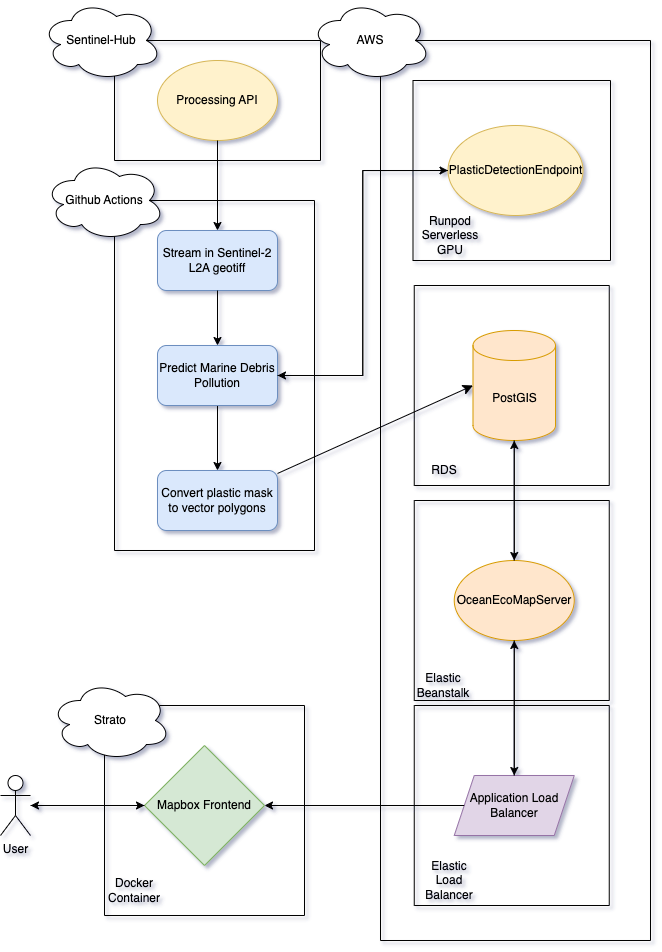

The diagram above was exported from draw.io. Its source (the exported page's mxGraphModel, read from the mxfile embedded in the PNG):
<mxGraphModel dx="637" dy="2187" grid="1" gridSize="10" guides="1" tooltips="1" connect="1" arrows="1" fold="1" page="1" pageScale="1" pageWidth="827" pageHeight="1169" math="0" shadow="0">
  <root>
    <mxCell id="0" />
    <mxCell id="1" parent="0" />
    <mxCell id="hkljpAEp37yJGGoFeRmg-7" value="" style="swimlane;startSize=0;" parent="1" vertex="1">
      <mxGeometry x="224" y="30" width="206" height="120" as="geometry" />
    </mxCell>
    <mxCell id="hkljpAEp37yJGGoFeRmg-8" value="Sentinel-Hub" style="ellipse;shape=cloud;whiteSpace=wrap;html=1;" parent="hkljpAEp37yJGGoFeRmg-7" vertex="1">
      <mxGeometry x="-73" y="-40" width="120" height="80" as="geometry" />
    </mxCell>
    <mxCell id="hkljpAEp37yJGGoFeRmg-33" value="Processing API" style="ellipse;whiteSpace=wrap;html=1;fillColor=#fff2cc;strokeColor=#d6b656;" parent="hkljpAEp37yJGGoFeRmg-7" vertex="1">
      <mxGeometry x="43" y="20" width="120" height="80" as="geometry" />
    </mxCell>
    <mxCell id="hkljpAEp37yJGGoFeRmg-19" value="" style="swimlane;startSize=0;" parent="1" vertex="1">
      <mxGeometry x="490" y="30" width="270" height="900" as="geometry" />
    </mxCell>
    <mxCell id="hkljpAEp37yJGGoFeRmg-20" value="AWS" style="ellipse;shape=cloud;whiteSpace=wrap;html=1;" parent="hkljpAEp37yJGGoFeRmg-19" vertex="1">
      <mxGeometry x="-70" y="-40" width="120" height="80" as="geometry" />
    </mxCell>
    <mxCell id="hkljpAEp37yJGGoFeRmg-39" value="" style="swimlane;startSize=0;" parent="hkljpAEp37yJGGoFeRmg-19" vertex="1">
      <mxGeometry x="32.5" y="40" width="197.5" height="180" as="geometry" />
    </mxCell>
    <mxCell id="hkljpAEp37yJGGoFeRmg-21" value="PlasticDetectionEndpoint" style="ellipse;whiteSpace=wrap;html=1;fillColor=#fff2cc;strokeColor=#d6b656;" parent="hkljpAEp37yJGGoFeRmg-39" vertex="1">
      <mxGeometry x="35" y="45" width="135" height="90" as="geometry" />
    </mxCell>
    <mxCell id="hkljpAEp37yJGGoFeRmg-42" value="Runpod Serverless GPU" style="text;html=1;strokeColor=none;fillColor=none;align=center;verticalAlign=middle;whiteSpace=wrap;rounded=0;" parent="hkljpAEp37yJGGoFeRmg-39" vertex="1">
      <mxGeometry x="7.5" y="140" width="60" height="30" as="geometry" />
    </mxCell>
    <mxCell id="hkljpAEp37yJGGoFeRmg-48" value="" style="swimlane;startSize=0;" parent="hkljpAEp37yJGGoFeRmg-19" vertex="1">
      <mxGeometry x="33.75" y="245" width="195" height="200" as="geometry" />
    </mxCell>
    <mxCell id="hkljpAEp37yJGGoFeRmg-49" value="RDS" style="text;html=1;strokeColor=none;fillColor=none;align=center;verticalAlign=middle;whiteSpace=wrap;rounded=0;" parent="hkljpAEp37yJGGoFeRmg-48" vertex="1">
      <mxGeometry y="170" width="60" height="30" as="geometry" />
    </mxCell>
    <mxCell id="hkljpAEp37yJGGoFeRmg-56" value="PostGIS" style="shape=cylinder3;whiteSpace=wrap;html=1;boundedLbl=1;backgroundOutline=1;size=15;fillColor=#ffe6cc;strokeColor=#d79b00;" parent="hkljpAEp37yJGGoFeRmg-48" vertex="1">
      <mxGeometry x="58.75" y="45" width="82.5" height="110" as="geometry" />
    </mxCell>
    <mxCell id="hkljpAEp37yJGGoFeRmg-61" value="" style="swimlane;startSize=0;" parent="hkljpAEp37yJGGoFeRmg-19" vertex="1">
      <mxGeometry x="33.75" y="460" width="195" height="200" as="geometry" />
    </mxCell>
    <mxCell id="hkljpAEp37yJGGoFeRmg-68" value="Elastic Beanstalk" style="text;html=1;strokeColor=none;fillColor=none;align=center;verticalAlign=middle;whiteSpace=wrap;rounded=0;" parent="hkljpAEp37yJGGoFeRmg-61" vertex="1">
      <mxGeometry x="-1.25" y="170" width="60" height="30" as="geometry" />
    </mxCell>
    <mxCell id="hkljpAEp37yJGGoFeRmg-59" value="OceanEcoMapServer" style="ellipse;whiteSpace=wrap;html=1;fillColor=#ffe6cc;strokeColor=#d79b00;" parent="hkljpAEp37yJGGoFeRmg-61" vertex="1">
      <mxGeometry x="40" y="60" width="120" height="80" as="geometry" />
    </mxCell>
    <mxCell id="r8u7uVhNVFFnuA-CY_X0-8" value="" style="swimlane;startSize=0;" parent="hkljpAEp37yJGGoFeRmg-19" vertex="1">
      <mxGeometry x="33.75" y="665" width="195" height="200" as="geometry" />
    </mxCell>
    <mxCell id="r8u7uVhNVFFnuA-CY_X0-27" value="Elastic Load Balancer" style="text;html=1;strokeColor=none;fillColor=none;align=center;verticalAlign=middle;whiteSpace=wrap;rounded=0;" parent="r8u7uVhNVFFnuA-CY_X0-8" vertex="1">
      <mxGeometry x="5" y="160" width="60" height="30" as="geometry" />
    </mxCell>
    <mxCell id="r8u7uVhNVFFnuA-CY_X0-5" value="Application Load Balancer" style="shape=parallelogram;perimeter=parallelogramPerimeter;whiteSpace=wrap;html=1;fixedSize=1;fillColor=#e1d5e7;strokeColor=#9673a6;" parent="r8u7uVhNVFFnuA-CY_X0-8" vertex="1">
      <mxGeometry x="40" y="70" width="120" height="60" as="geometry" />
    </mxCell>
    <mxCell id="hkljpAEp37yJGGoFeRmg-60" style="edgeStyle=orthogonalEdgeStyle;rounded=0;orthogonalLoop=1;jettySize=auto;html=1;" parent="hkljpAEp37yJGGoFeRmg-19" source="hkljpAEp37yJGGoFeRmg-56" target="hkljpAEp37yJGGoFeRmg-59" edge="1">
      <mxGeometry relative="1" as="geometry" />
    </mxCell>
    <mxCell id="hkljpAEp37yJGGoFeRmg-70" style="edgeStyle=orthogonalEdgeStyle;rounded=0;orthogonalLoop=1;jettySize=auto;html=1;entryX=0.5;entryY=1;entryDx=0;entryDy=0;entryPerimeter=0;" parent="hkljpAEp37yJGGoFeRmg-19" source="hkljpAEp37yJGGoFeRmg-59" target="hkljpAEp37yJGGoFeRmg-56" edge="1">
      <mxGeometry relative="1" as="geometry" />
    </mxCell>
    <mxCell id="hkljpAEp37yJGGoFeRmg-76" style="edgeStyle=orthogonalEdgeStyle;rounded=0;orthogonalLoop=1;jettySize=auto;html=1;entryX=0.5;entryY=1;entryDx=0;entryDy=0;" parent="hkljpAEp37yJGGoFeRmg-19" source="r8u7uVhNVFFnuA-CY_X0-5" target="hkljpAEp37yJGGoFeRmg-59" edge="1">
      <mxGeometry relative="1" as="geometry" />
    </mxCell>
    <mxCell id="r8u7uVhNVFFnuA-CY_X0-7" value="" style="edgeStyle=orthogonalEdgeStyle;rounded=0;orthogonalLoop=1;jettySize=auto;html=1;" parent="hkljpAEp37yJGGoFeRmg-19" source="hkljpAEp37yJGGoFeRmg-59" target="r8u7uVhNVFFnuA-CY_X0-5" edge="1">
      <mxGeometry relative="1" as="geometry">
        <mxPoint x="133.75" y="615" as="sourcePoint" />
        <mxPoint x="133.75" y="805" as="targetPoint" />
      </mxGeometry>
    </mxCell>
    <mxCell id="hkljpAEp37yJGGoFeRmg-28" value="" style="swimlane;startSize=0;" parent="1" vertex="1">
      <mxGeometry x="224" y="190" width="200" height="350" as="geometry" />
    </mxCell>
    <mxCell id="hkljpAEp37yJGGoFeRmg-29" value="Github Actions" style="ellipse;shape=cloud;whiteSpace=wrap;html=1;" parent="hkljpAEp37yJGGoFeRmg-28" vertex="1">
      <mxGeometry x="-70" y="-40" width="120" height="80" as="geometry" />
    </mxCell>
    <mxCell id="hkljpAEp37yJGGoFeRmg-1" value="Stream in Sentinel-2 L2A geotiff" style="rounded=1;whiteSpace=wrap;html=1;fillColor=#dae8fc;strokeColor=#6c8ebf;" parent="hkljpAEp37yJGGoFeRmg-28" vertex="1">
      <mxGeometry x="43" y="30" width="120" height="60" as="geometry" />
    </mxCell>
    <mxCell id="hkljpAEp37yJGGoFeRmg-71" style="edgeStyle=orthogonalEdgeStyle;rounded=0;orthogonalLoop=1;jettySize=auto;html=1;entryX=0.5;entryY=0;entryDx=0;entryDy=0;" parent="hkljpAEp37yJGGoFeRmg-28" source="hkljpAEp37yJGGoFeRmg-4" target="hkljpAEp37yJGGoFeRmg-6" edge="1">
      <mxGeometry relative="1" as="geometry" />
    </mxCell>
    <mxCell id="hkljpAEp37yJGGoFeRmg-4" value="Predict Marine Debris Pollution" style="rounded=1;whiteSpace=wrap;html=1;fillColor=#dae8fc;strokeColor=#6c8ebf;" parent="hkljpAEp37yJGGoFeRmg-28" vertex="1">
      <mxGeometry x="43" y="145" width="120" height="60" as="geometry" />
    </mxCell>
    <mxCell id="hkljpAEp37yJGGoFeRmg-10" value="" style="edgeStyle=orthogonalEdgeStyle;rounded=0;orthogonalLoop=1;jettySize=auto;html=1;" parent="hkljpAEp37yJGGoFeRmg-28" source="hkljpAEp37yJGGoFeRmg-1" target="hkljpAEp37yJGGoFeRmg-4" edge="1">
      <mxGeometry relative="1" as="geometry" />
    </mxCell>
    <mxCell id="hkljpAEp37yJGGoFeRmg-6" value="Convert plastic mask to vector polygons" style="rounded=1;whiteSpace=wrap;html=1;fillColor=#dae8fc;strokeColor=#6c8ebf;" parent="hkljpAEp37yJGGoFeRmg-28" vertex="1">
      <mxGeometry x="43" y="270" width="120" height="60" as="geometry" />
    </mxCell>
    <mxCell id="hkljpAEp37yJGGoFeRmg-32" style="edgeStyle=orthogonalEdgeStyle;rounded=0;orthogonalLoop=1;jettySize=auto;html=1;entryX=0;entryY=0.5;entryDx=0;entryDy=0;" parent="1" source="hkljpAEp37yJGGoFeRmg-4" target="hkljpAEp37yJGGoFeRmg-21" edge="1">
      <mxGeometry relative="1" as="geometry" />
    </mxCell>
    <mxCell id="hkljpAEp37yJGGoFeRmg-51" style="edgeStyle=orthogonalEdgeStyle;rounded=0;orthogonalLoop=1;jettySize=auto;html=1;entryX=1;entryY=0.5;entryDx=0;entryDy=0;" parent="1" source="hkljpAEp37yJGGoFeRmg-21" target="hkljpAEp37yJGGoFeRmg-4" edge="1">
      <mxGeometry relative="1" as="geometry" />
    </mxCell>
    <mxCell id="hkljpAEp37yJGGoFeRmg-75" style="edgeStyle=orthogonalEdgeStyle;rounded=0;orthogonalLoop=1;jettySize=auto;html=1;" parent="1" source="r8u7uVhNVFFnuA-CY_X0-5" target="hkljpAEp37yJGGoFeRmg-74" edge="1">
      <mxGeometry relative="1" as="geometry" />
    </mxCell>
    <mxCell id="r8u7uVhNVFFnuA-CY_X0-42" style="edgeStyle=orthogonalEdgeStyle;rounded=0;orthogonalLoop=1;jettySize=auto;html=1;entryX=0;entryY=0.5;entryDx=0;entryDy=0;" parent="1" source="hkljpAEp37yJGGoFeRmg-73" target="hkljpAEp37yJGGoFeRmg-74" edge="1">
      <mxGeometry relative="1" as="geometry" />
    </mxCell>
    <mxCell id="hkljpAEp37yJGGoFeRmg-73" value="User" style="shape=umlActor;verticalLabelPosition=bottom;verticalAlign=top;html=1;outlineConnect=0;" parent="1" vertex="1">
      <mxGeometry x="110" y="765" width="30" height="60" as="geometry" />
    </mxCell>
    <mxCell id="hkljpAEp37yJGGoFeRmg-82" value="" style="edgeStyle=orthogonalEdgeStyle;rounded=0;orthogonalLoop=1;jettySize=auto;html=1;" parent="1" source="hkljpAEp37yJGGoFeRmg-33" target="hkljpAEp37yJGGoFeRmg-1" edge="1">
      <mxGeometry relative="1" as="geometry" />
    </mxCell>
    <mxCell id="r8u7uVhNVFFnuA-CY_X0-28" value="" style="swimlane;startSize=0;" parent="1" vertex="1">
      <mxGeometry x="214" y="695" width="200" height="210" as="geometry" />
    </mxCell>
    <mxCell id="hkljpAEp37yJGGoFeRmg-74" value="Mapbox Frontend" style="rhombus;whiteSpace=wrap;html=1;fillColor=#d5e8d4;strokeColor=#82b366;" parent="r8u7uVhNVFFnuA-CY_X0-28" vertex="1">
      <mxGeometry x="40" y="40" width="120" height="120" as="geometry" />
    </mxCell>
    <mxCell id="r8u7uVhNVFFnuA-CY_X0-43" value="Docker Container" style="text;html=1;strokeColor=none;fillColor=none;align=center;verticalAlign=middle;whiteSpace=wrap;rounded=0;" parent="r8u7uVhNVFFnuA-CY_X0-28" vertex="1">
      <mxGeometry y="170" width="60" height="30" as="geometry" />
    </mxCell>
    <mxCell id="r8u7uVhNVFFnuA-CY_X0-39" value="Strato" style="ellipse;shape=cloud;whiteSpace=wrap;html=1;" parent="1" vertex="1">
      <mxGeometry x="160" y="670" width="120" height="80" as="geometry" />
    </mxCell>
    <mxCell id="r8u7uVhNVFFnuA-CY_X0-41" value="" style="edgeStyle=orthogonalEdgeStyle;rounded=0;orthogonalLoop=1;jettySize=auto;html=1;" parent="1" source="hkljpAEp37yJGGoFeRmg-74" target="hkljpAEp37yJGGoFeRmg-73" edge="1">
      <mxGeometry relative="1" as="geometry" />
    </mxCell>
    <mxCell id="RWGe_OMIPX2aVGLrGWPz-1" style="edgeStyle=none;curved=1;rounded=0;orthogonalLoop=1;jettySize=auto;html=1;entryX=0;entryY=0.5;entryDx=0;entryDy=0;entryPerimeter=0;fontSize=12;startSize=8;endSize=8;" edge="1" parent="1" source="hkljpAEp37yJGGoFeRmg-6" target="hkljpAEp37yJGGoFeRmg-56">
      <mxGeometry relative="1" as="geometry" />
    </mxCell>
  </root>
</mxGraphModel>